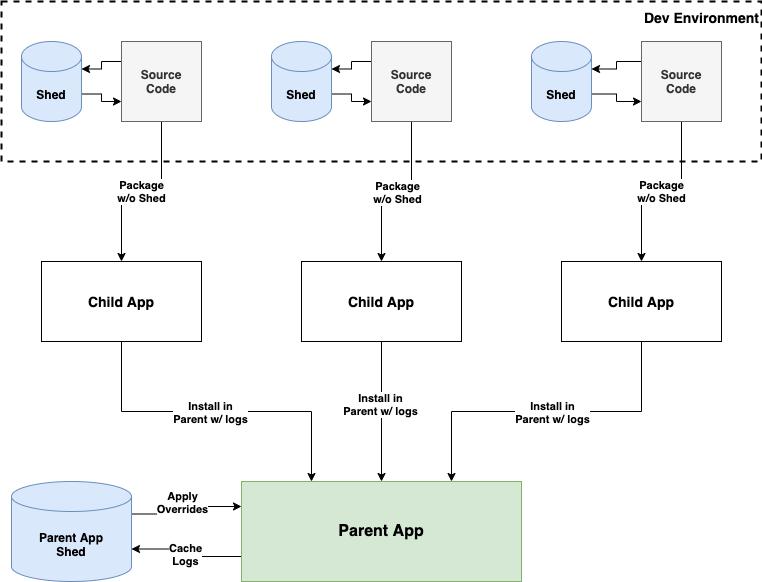

The diagram above was exported from draw.io. Its source (the exported page's mxGraphModel, read from the mxfile embedded in the PNG):
<mxGraphModel dx="1397" dy="1066" grid="1" gridSize="10" guides="1" tooltips="1" connect="1" arrows="1" fold="1" page="1" pageScale="1" pageWidth="850" pageHeight="1100" math="0" shadow="0">
  <root>
    <mxCell id="U4uY9i0t-IL9CTChUmCE-0" />
    <mxCell id="U4uY9i0t-IL9CTChUmCE-1" parent="U4uY9i0t-IL9CTChUmCE-0" />
    <mxCell id="U4uY9i0t-IL9CTChUmCE-34" style="edgeStyle=orthogonalEdgeStyle;rounded=0;orthogonalLoop=1;jettySize=auto;html=1;exitX=0;exitY=0.75;exitDx=0;exitDy=0;entryX=1;entryY=0;entryDx=0;entryDy=67.5;entryPerimeter=0;startArrow=none;startFill=0;strokeWidth=1;" parent="U4uY9i0t-IL9CTChUmCE-1" source="U4uY9i0t-IL9CTChUmCE-2" target="U4uY9i0t-IL9CTChUmCE-31" edge="1">
      <mxGeometry relative="1" as="geometry" />
    </mxCell>
    <mxCell id="U4uY9i0t-IL9CTChUmCE-35" value="&lt;b&gt;Cache&lt;br&gt;Logs&lt;/b&gt;" style="edgeLabel;html=1;align=center;verticalAlign=middle;resizable=0;points=[];" parent="U4uY9i0t-IL9CTChUmCE-34" vertex="1" connectable="0">
      <mxGeometry x="-0.0128" y="2" relative="1" as="geometry">
        <mxPoint as="offset" />
      </mxGeometry>
    </mxCell>
    <mxCell id="U4uY9i0t-IL9CTChUmCE-2" value="&lt;b&gt;&lt;font style=&quot;font-size: 16px&quot;&gt;Parent App&lt;/font&gt;&lt;/b&gt;" style="rounded=0;whiteSpace=wrap;html=1;fillColor=#d5e8d4;strokeColor=#82b366;" parent="U4uY9i0t-IL9CTChUmCE-1" vertex="1">
      <mxGeometry x="280" y="520" width="280" height="100" as="geometry" />
    </mxCell>
    <mxCell id="U4uY9i0t-IL9CTChUmCE-6" style="edgeStyle=orthogonalEdgeStyle;rounded=0;orthogonalLoop=1;jettySize=auto;html=1;exitX=0.5;exitY=1;exitDx=0;exitDy=0;entryX=0.25;entryY=0;entryDx=0;entryDy=0;startArrow=none;startFill=0;strokeWidth=1;" parent="U4uY9i0t-IL9CTChUmCE-1" source="U4uY9i0t-IL9CTChUmCE-3" target="U4uY9i0t-IL9CTChUmCE-2" edge="1">
      <mxGeometry relative="1" as="geometry" />
    </mxCell>
    <mxCell id="U4uY9i0t-IL9CTChUmCE-28" value="&lt;b&gt;Install in&lt;br&gt;Parent w/ logs&lt;/b&gt;" style="edgeLabel;html=1;align=center;verticalAlign=middle;resizable=0;points=[];" parent="U4uY9i0t-IL9CTChUmCE-6" vertex="1" connectable="0">
      <mxGeometry x="-0.0424" relative="1" as="geometry">
        <mxPoint as="offset" />
      </mxGeometry>
    </mxCell>
    <mxCell id="U4uY9i0t-IL9CTChUmCE-3" value="&lt;b&gt;&lt;font style=&quot;font-size: 14px&quot;&gt;Child App&lt;/font&gt;&lt;/b&gt;" style="rounded=0;whiteSpace=wrap;html=1;" parent="U4uY9i0t-IL9CTChUmCE-1" vertex="1">
      <mxGeometry x="80" y="300" width="160" height="80" as="geometry" />
    </mxCell>
    <mxCell id="U4uY9i0t-IL9CTChUmCE-7" style="edgeStyle=orthogonalEdgeStyle;rounded=0;orthogonalLoop=1;jettySize=auto;html=1;exitX=0.5;exitY=1;exitDx=0;exitDy=0;entryX=0.5;entryY=0;entryDx=0;entryDy=0;startArrow=none;startFill=0;strokeWidth=1;" parent="U4uY9i0t-IL9CTChUmCE-1" source="U4uY9i0t-IL9CTChUmCE-4" target="U4uY9i0t-IL9CTChUmCE-2" edge="1">
      <mxGeometry relative="1" as="geometry" />
    </mxCell>
    <mxCell id="U4uY9i0t-IL9CTChUmCE-29" value="&lt;b&gt;Install in&lt;br&gt;Parent w/ logs&lt;/b&gt;" style="edgeLabel;html=1;align=center;verticalAlign=middle;resizable=0;points=[];" parent="U4uY9i0t-IL9CTChUmCE-7" vertex="1" connectable="0">
      <mxGeometry x="-0.1143" y="-2" relative="1" as="geometry">
        <mxPoint as="offset" />
      </mxGeometry>
    </mxCell>
    <mxCell id="U4uY9i0t-IL9CTChUmCE-4" value="&lt;b&gt;&lt;font style=&quot;font-size: 14px&quot;&gt;Child App&lt;/font&gt;&lt;/b&gt;" style="rounded=0;whiteSpace=wrap;html=1;" parent="U4uY9i0t-IL9CTChUmCE-1" vertex="1">
      <mxGeometry x="340" y="300" width="160" height="80" as="geometry" />
    </mxCell>
    <mxCell id="U4uY9i0t-IL9CTChUmCE-8" style="edgeStyle=orthogonalEdgeStyle;rounded=0;orthogonalLoop=1;jettySize=auto;html=1;exitX=0.5;exitY=1;exitDx=0;exitDy=0;entryX=0.75;entryY=0;entryDx=0;entryDy=0;startArrow=none;startFill=0;strokeWidth=1;" parent="U4uY9i0t-IL9CTChUmCE-1" source="U4uY9i0t-IL9CTChUmCE-5" target="U4uY9i0t-IL9CTChUmCE-2" edge="1">
      <mxGeometry relative="1" as="geometry" />
    </mxCell>
    <mxCell id="U4uY9i0t-IL9CTChUmCE-30" value="&lt;b&gt;Install in&lt;br&gt;Parent w/ logs&lt;/b&gt;" style="edgeLabel;html=1;align=center;verticalAlign=middle;resizable=0;points=[];" parent="U4uY9i0t-IL9CTChUmCE-8" vertex="1" connectable="0">
      <mxGeometry x="-0.0303" relative="1" as="geometry">
        <mxPoint as="offset" />
      </mxGeometry>
    </mxCell>
    <mxCell id="U4uY9i0t-IL9CTChUmCE-5" value="&lt;b&gt;&lt;font style=&quot;font-size: 14px&quot;&gt;Child App&lt;/font&gt;&lt;/b&gt;" style="rounded=0;whiteSpace=wrap;html=1;" parent="U4uY9i0t-IL9CTChUmCE-1" vertex="1">
      <mxGeometry x="600" y="300" width="160" height="80" as="geometry" />
    </mxCell>
    <mxCell id="U4uY9i0t-IL9CTChUmCE-9" value="&lt;b style=&quot;font-size: 14px&quot;&gt;Dev Environment&lt;br&gt;&lt;br&gt;&lt;br&gt;&lt;br&gt;&lt;br&gt;&lt;br&gt;&lt;br&gt;&lt;br&gt;&lt;br&gt;&lt;/b&gt;" style="rounded=0;whiteSpace=wrap;html=1;align=right;dashed=1;fillColor=none;strokeWidth=2;" parent="U4uY9i0t-IL9CTChUmCE-1" vertex="1">
      <mxGeometry x="40" y="40" width="760" height="160" as="geometry" />
    </mxCell>
    <mxCell id="U4uY9i0t-IL9CTChUmCE-20" style="edgeStyle=orthogonalEdgeStyle;rounded=0;orthogonalLoop=1;jettySize=auto;html=1;exitX=1;exitY=0;exitDx=0;exitDy=52.5;exitPerimeter=0;entryX=0;entryY=0.75;entryDx=0;entryDy=0;startArrow=none;startFill=0;strokeWidth=1;" parent="U4uY9i0t-IL9CTChUmCE-1" source="U4uY9i0t-IL9CTChUmCE-10" target="U4uY9i0t-IL9CTChUmCE-14" edge="1">
      <mxGeometry relative="1" as="geometry" />
    </mxCell>
    <mxCell id="U4uY9i0t-IL9CTChUmCE-10" value="&lt;b&gt;Shed&lt;/b&gt;" style="shape=cylinder3;whiteSpace=wrap;html=1;boundedLbl=1;backgroundOutline=1;size=15;strokeWidth=1;fillColor=#dae8fc;strokeColor=#6c8ebf;" parent="U4uY9i0t-IL9CTChUmCE-1" vertex="1">
      <mxGeometry x="60" y="80" width="60" height="80" as="geometry" />
    </mxCell>
    <mxCell id="U4uY9i0t-IL9CTChUmCE-18" style="edgeStyle=orthogonalEdgeStyle;rounded=0;orthogonalLoop=1;jettySize=auto;html=1;exitX=1;exitY=0;exitDx=0;exitDy=52.5;exitPerimeter=0;entryX=0;entryY=0.75;entryDx=0;entryDy=0;startArrow=none;startFill=0;strokeWidth=1;" parent="U4uY9i0t-IL9CTChUmCE-1" source="U4uY9i0t-IL9CTChUmCE-11" target="U4uY9i0t-IL9CTChUmCE-15" edge="1">
      <mxGeometry relative="1" as="geometry" />
    </mxCell>
    <mxCell id="U4uY9i0t-IL9CTChUmCE-11" value="&lt;b&gt;Shed&lt;/b&gt;" style="shape=cylinder3;whiteSpace=wrap;html=1;boundedLbl=1;backgroundOutline=1;size=15;strokeWidth=1;fillColor=#dae8fc;strokeColor=#6c8ebf;" parent="U4uY9i0t-IL9CTChUmCE-1" vertex="1">
      <mxGeometry x="310" y="80" width="60" height="80" as="geometry" />
    </mxCell>
    <mxCell id="U4uY9i0t-IL9CTChUmCE-23" style="edgeStyle=orthogonalEdgeStyle;rounded=0;orthogonalLoop=1;jettySize=auto;html=1;exitX=1;exitY=0;exitDx=0;exitDy=52.5;exitPerimeter=0;entryX=0;entryY=0.75;entryDx=0;entryDy=0;startArrow=none;startFill=0;strokeWidth=1;" parent="U4uY9i0t-IL9CTChUmCE-1" source="U4uY9i0t-IL9CTChUmCE-12" target="U4uY9i0t-IL9CTChUmCE-16" edge="1">
      <mxGeometry relative="1" as="geometry" />
    </mxCell>
    <mxCell id="U4uY9i0t-IL9CTChUmCE-12" value="&lt;b&gt;Shed&lt;/b&gt;" style="shape=cylinder3;whiteSpace=wrap;html=1;boundedLbl=1;backgroundOutline=1;size=15;strokeWidth=1;fillColor=#dae8fc;strokeColor=#6c8ebf;" parent="U4uY9i0t-IL9CTChUmCE-1" vertex="1">
      <mxGeometry x="570" y="80" width="60" height="80" as="geometry" />
    </mxCell>
    <mxCell id="U4uY9i0t-IL9CTChUmCE-21" style="edgeStyle=orthogonalEdgeStyle;rounded=0;orthogonalLoop=1;jettySize=auto;html=1;exitX=0;exitY=0.25;exitDx=0;exitDy=0;entryX=1;entryY=0;entryDx=0;entryDy=27.5;entryPerimeter=0;startArrow=none;startFill=0;strokeWidth=1;" parent="U4uY9i0t-IL9CTChUmCE-1" source="U4uY9i0t-IL9CTChUmCE-14" target="U4uY9i0t-IL9CTChUmCE-10" edge="1">
      <mxGeometry relative="1" as="geometry" />
    </mxCell>
    <mxCell id="U4uY9i0t-IL9CTChUmCE-27" value="&lt;b&gt;Package&lt;br&gt;w/o&amp;nbsp;Shed&lt;/b&gt;" style="edgeStyle=orthogonalEdgeStyle;rounded=0;orthogonalLoop=1;jettySize=auto;html=1;exitX=0.5;exitY=1;exitDx=0;exitDy=0;entryX=0.5;entryY=0;entryDx=0;entryDy=0;startArrow=none;startFill=0;strokeWidth=1;" parent="U4uY9i0t-IL9CTChUmCE-1" source="U4uY9i0t-IL9CTChUmCE-14" target="U4uY9i0t-IL9CTChUmCE-3" edge="1">
      <mxGeometry relative="1" as="geometry" />
    </mxCell>
    <mxCell id="U4uY9i0t-IL9CTChUmCE-14" value="&lt;b&gt;Source&lt;br&gt;Code&lt;/b&gt;" style="whiteSpace=wrap;html=1;aspect=fixed;strokeWidth=1;fillColor=#f5f5f5;strokeColor=#666666;fontColor=#333333;" parent="U4uY9i0t-IL9CTChUmCE-1" vertex="1">
      <mxGeometry x="160" y="80" width="80" height="80" as="geometry" />
    </mxCell>
    <mxCell id="U4uY9i0t-IL9CTChUmCE-17" style="edgeStyle=orthogonalEdgeStyle;rounded=0;orthogonalLoop=1;jettySize=auto;html=1;exitX=0;exitY=0.25;exitDx=0;exitDy=0;entryX=1;entryY=0;entryDx=0;entryDy=27.5;entryPerimeter=0;startArrow=none;startFill=0;strokeWidth=1;" parent="U4uY9i0t-IL9CTChUmCE-1" source="U4uY9i0t-IL9CTChUmCE-15" target="U4uY9i0t-IL9CTChUmCE-11" edge="1">
      <mxGeometry relative="1" as="geometry" />
    </mxCell>
    <mxCell id="U4uY9i0t-IL9CTChUmCE-25" style="edgeStyle=orthogonalEdgeStyle;rounded=0;orthogonalLoop=1;jettySize=auto;html=1;exitX=0.5;exitY=1;exitDx=0;exitDy=0;entryX=0.5;entryY=0;entryDx=0;entryDy=0;startArrow=none;startFill=0;strokeWidth=1;" parent="U4uY9i0t-IL9CTChUmCE-1" source="U4uY9i0t-IL9CTChUmCE-15" target="U4uY9i0t-IL9CTChUmCE-4" edge="1">
      <mxGeometry relative="1" as="geometry" />
    </mxCell>
    <mxCell id="U4uY9i0t-IL9CTChUmCE-26" value="&lt;b&gt;Package&lt;br&gt;w/o&amp;nbsp;Shed&lt;/b&gt;" style="edgeLabel;html=1;align=center;verticalAlign=middle;resizable=0;points=[];" parent="U4uY9i0t-IL9CTChUmCE-25" vertex="1" connectable="0">
      <mxGeometry relative="1" as="geometry">
        <mxPoint as="offset" />
      </mxGeometry>
    </mxCell>
    <mxCell id="U4uY9i0t-IL9CTChUmCE-15" value="&lt;b&gt;Source&lt;br&gt;Code&lt;/b&gt;" style="whiteSpace=wrap;html=1;aspect=fixed;strokeWidth=1;fillColor=#f5f5f5;strokeColor=#666666;fontColor=#333333;" parent="U4uY9i0t-IL9CTChUmCE-1" vertex="1">
      <mxGeometry x="410" y="80" width="80" height="80" as="geometry" />
    </mxCell>
    <mxCell id="U4uY9i0t-IL9CTChUmCE-22" style="edgeStyle=orthogonalEdgeStyle;rounded=0;orthogonalLoop=1;jettySize=auto;html=1;exitX=0;exitY=0.25;exitDx=0;exitDy=0;entryX=1;entryY=0;entryDx=0;entryDy=27.5;entryPerimeter=0;startArrow=none;startFill=0;strokeWidth=1;" parent="U4uY9i0t-IL9CTChUmCE-1" source="U4uY9i0t-IL9CTChUmCE-16" target="U4uY9i0t-IL9CTChUmCE-12" edge="1">
      <mxGeometry relative="1" as="geometry" />
    </mxCell>
    <mxCell id="U4uY9i0t-IL9CTChUmCE-24" value="&lt;b&gt;Package&lt;br&gt;w/o Shed&lt;/b&gt;" style="edgeStyle=orthogonalEdgeStyle;rounded=0;orthogonalLoop=1;jettySize=auto;html=1;exitX=0.5;exitY=1;exitDx=0;exitDy=0;entryX=0.5;entryY=0;entryDx=0;entryDy=0;startArrow=none;startFill=0;strokeWidth=1;" parent="U4uY9i0t-IL9CTChUmCE-1" source="U4uY9i0t-IL9CTChUmCE-16" target="U4uY9i0t-IL9CTChUmCE-5" edge="1">
      <mxGeometry relative="1" as="geometry" />
    </mxCell>
    <mxCell id="U4uY9i0t-IL9CTChUmCE-16" value="&lt;b&gt;Source&lt;br&gt;Code&lt;/b&gt;" style="whiteSpace=wrap;html=1;aspect=fixed;strokeWidth=1;fillColor=#f5f5f5;strokeColor=#666666;fontColor=#333333;" parent="U4uY9i0t-IL9CTChUmCE-1" vertex="1">
      <mxGeometry x="680" y="80" width="80" height="80" as="geometry" />
    </mxCell>
    <mxCell id="U4uY9i0t-IL9CTChUmCE-32" style="edgeStyle=orthogonalEdgeStyle;rounded=0;orthogonalLoop=1;jettySize=auto;html=1;exitX=1;exitY=0;exitDx=0;exitDy=32.5;exitPerimeter=0;entryX=0;entryY=0.25;entryDx=0;entryDy=0;startArrow=none;startFill=0;strokeWidth=1;" parent="U4uY9i0t-IL9CTChUmCE-1" source="U4uY9i0t-IL9CTChUmCE-31" target="U4uY9i0t-IL9CTChUmCE-2" edge="1">
      <mxGeometry relative="1" as="geometry" />
    </mxCell>
    <mxCell id="U4uY9i0t-IL9CTChUmCE-33" value="&lt;b&gt;Apply&lt;br&gt;Overrides&lt;/b&gt;" style="edgeLabel;html=1;align=center;verticalAlign=middle;resizable=0;points=[];" parent="U4uY9i0t-IL9CTChUmCE-32" vertex="1" connectable="0">
      <mxGeometry x="-0.2851" y="3" relative="1" as="geometry">
        <mxPoint x="8" y="-9.5" as="offset" />
      </mxGeometry>
    </mxCell>
    <mxCell id="U4uY9i0t-IL9CTChUmCE-31" value="&lt;b&gt;Parent App&lt;br&gt;Shed&lt;/b&gt;" style="shape=cylinder3;whiteSpace=wrap;html=1;boundedLbl=1;backgroundOutline=1;size=15;strokeWidth=1;fillColor=#dae8fc;strokeColor=#6c8ebf;" parent="U4uY9i0t-IL9CTChUmCE-1" vertex="1">
      <mxGeometry x="50" y="520" width="120" height="100" as="geometry" />
    </mxCell>
  </root>
</mxGraphModel>